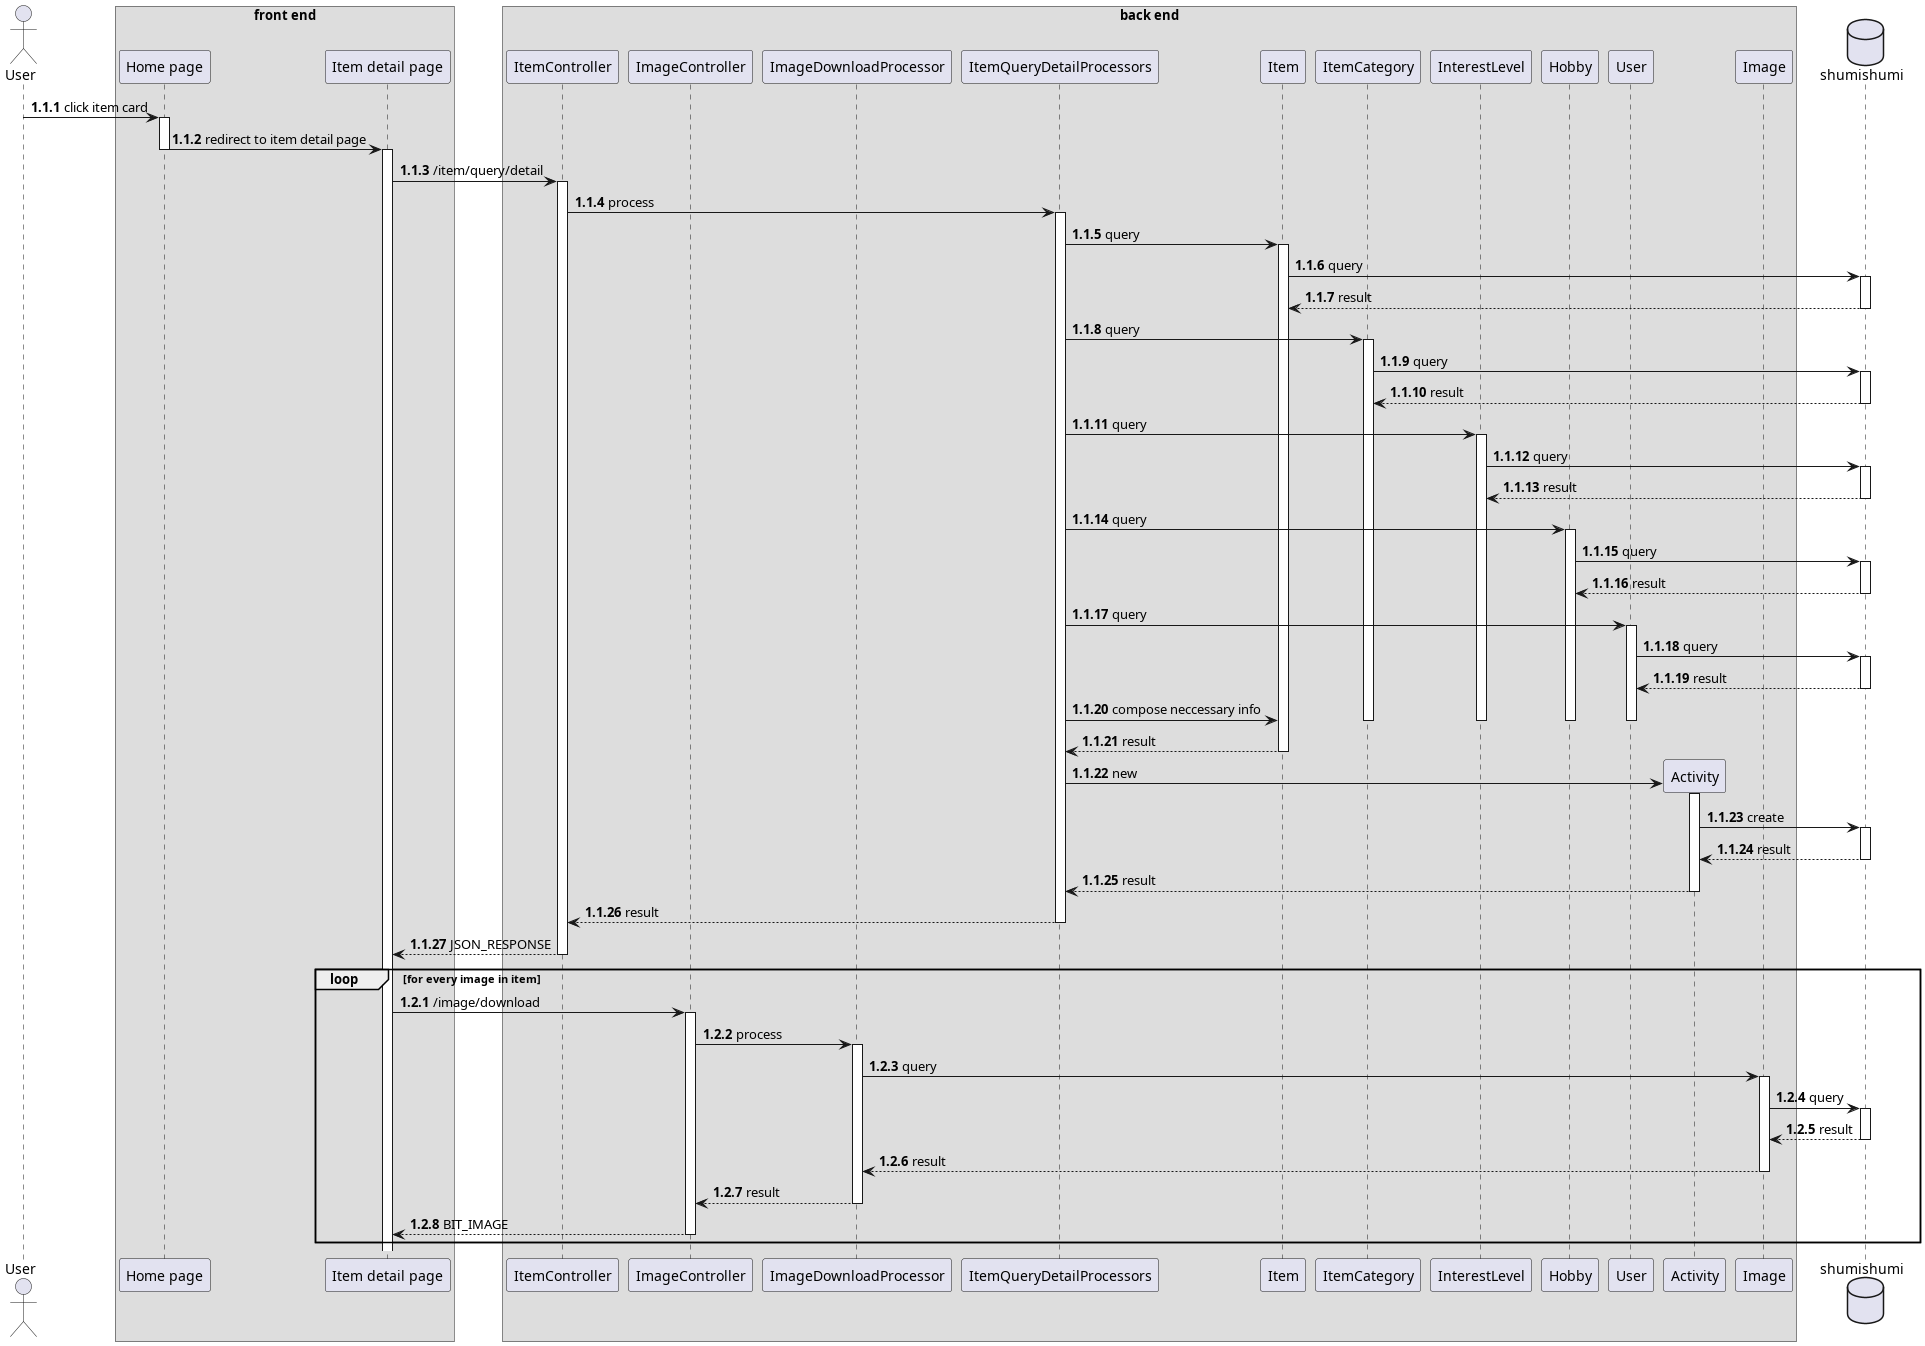

The diagram above was rendered by PlantUML. Its source (embedded in the PNG):
@startuml see item detail
autonumber 1.1.1

actor User as u

box "front end"
participant "Home page" as home
participant "Item detail page" as detail
end box

box "back end"
participant "ItemController" as ic
participant "ImageController" as imc

participant "ImageDownloadProcessor" as downproc
participant "ItemQueryDetailProcessors" as detailproc

participant "Item" as im
participant ItemCategory as icm
participant InterestLevel as ilm
participant Hobby as hm
participant User as um
participant Activity as am

participant "Image" as img
end box

database shumishumi as db

u -> home++ : click item card
home -> detail --++ : redirect to item detail page
detail -> ic++ : /item/query/detail
ic -> detailproc++ : process
detailproc -> im++ : query
im -> db++ : query
return result

detailproc -> icm++ : query
icm -> db++: query
return result

detailproc -> ilm++ : query
ilm -> db++: query
return result

detailproc -> hm++ : query
hm -> db++: query
return result
detailproc -> um++ : query
um -> db++: query
return result

detailproc -> im : compose neccessary info
deactivate um
deactivate icm
deactivate ilm
deactivate hm

return result

create am
detailproc -> am++ : new
am -> db++ : create
return result
return result

return result
return JSON_RESPONSE

autonumber inc b
loop for every image in item
    detail -> imc++ : /image/download
    imc -> downproc++ : process
    downproc -> img++ : query
    img -> db++ : query
    return result
    return result
    return result
    return BIT_IMAGE
end

@enduml